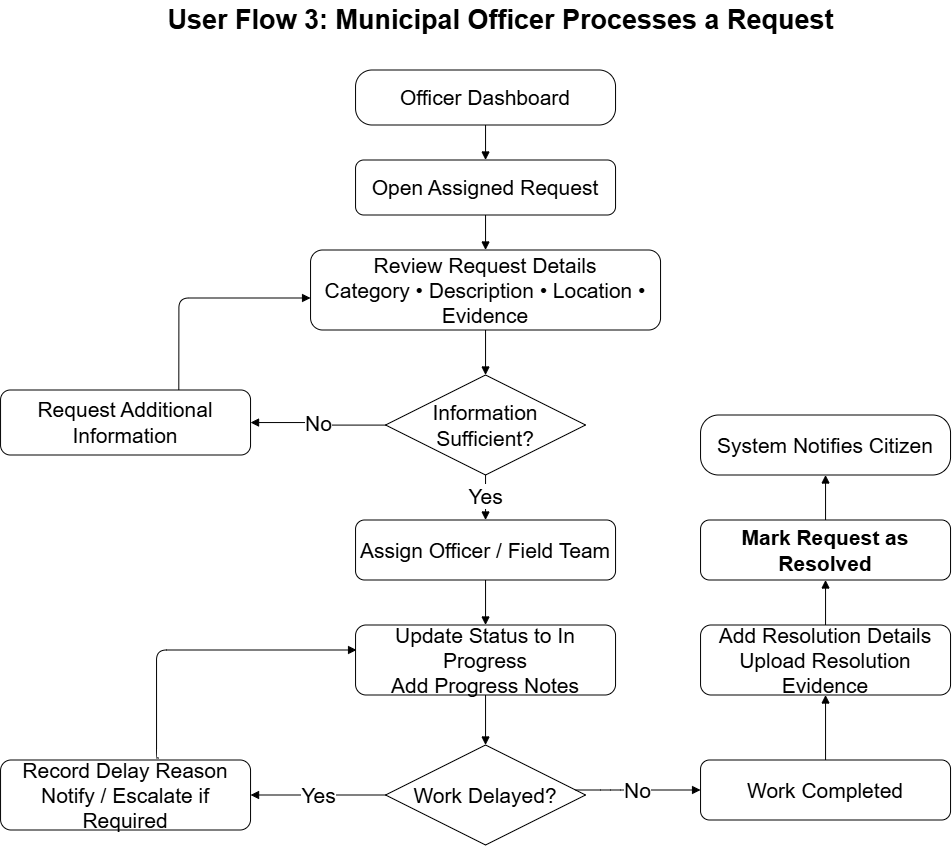

The diagram above was exported from draw.io. Its source (the exported page's mxGraphModel, read from the mxfile embedded in the PNG):
<mxGraphModel dx="1478" dy="844" grid="1" gridSize="10" guides="1" tooltips="1" connect="1" arrows="1" fold="1" page="1" pageScale="1" pageWidth="1169" pageHeight="827" math="0" shadow="0">
  <root>
    <mxCell id="0" />
    <mxCell id="1" parent="0" />
    <mxCell id="title" parent="1" style="text;html=1;align=center;verticalAlign=middle;fontSize=27;fontStyle=1;" value="User Flow 3: Municipal Officer Processes a Request" vertex="1">
      <mxGeometry height="40" width="580" x="310" y="30" as="geometry" />
    </mxCell>
    <mxCell id="start" parent="1" style="rounded=1;whiteSpace=wrap;html=1;arcSize=30;fontSize=21;" value="Officer Dashboard" vertex="1">
      <mxGeometry height="55" width="260" x="455" y="100" as="geometry" />
    </mxCell>
    <mxCell id="assigned" parent="1" style="rounded=1;whiteSpace=wrap;html=1;fontSize=21;" value="Open Assigned Request" vertex="1">
      <mxGeometry height="55" width="260" x="455" y="190" as="geometry" />
    </mxCell>
    <mxCell id="review" parent="1" style="rounded=1;whiteSpace=wrap;html=1;fontSize=21;" value="Review Request Details&#10;Category • Description • Location • Evidence" vertex="1">
      <mxGeometry height="80" width="350" x="410" y="280" as="geometry" />
    </mxCell>
    <mxCell id="enough" parent="1" style="rhombus;whiteSpace=wrap;html=1;fontSize=21;" value="Information Sufficient?" vertex="1">
      <mxGeometry height="100" width="200" x="485" y="405" as="geometry" />
    </mxCell>
    <mxCell id="clarify" parent="1" style="rounded=1;whiteSpace=wrap;html=1;fontSize=21;" value="Request Additional Information" vertex="1">
      <mxGeometry height="65" width="250" x="100" y="420" as="geometry" />
    </mxCell>
    <mxCell id="assign" parent="1" style="rounded=1;whiteSpace=wrap;html=1;fontSize=21;" value="Assign Officer / Field Team" vertex="1">
      <mxGeometry height="60" width="260" x="455" y="550" as="geometry" />
    </mxCell>
    <mxCell id="progress" parent="1" style="rounded=1;whiteSpace=wrap;html=1;fontSize=21;" value="Update Status to In Progress&#10;Add Progress Notes" vertex="1">
      <mxGeometry height="70" width="260" x="455" y="655" as="geometry" />
    </mxCell>
    <mxCell id="delay" parent="1" style="rhombus;whiteSpace=wrap;html=1;fontSize=21;" value="Work Delayed?" vertex="1">
      <mxGeometry height="100" width="200" x="485" y="775" as="geometry" />
    </mxCell>
    <mxCell id="reason" parent="1" style="rounded=1;whiteSpace=wrap;html=1;fontSize=21;" value="Record Delay Reason&#10;Notify / Escalate if Required" vertex="1">
      <mxGeometry height="70" width="250" x="100" y="790" as="geometry" />
    </mxCell>
    <mxCell id="complete" parent="1" style="rounded=1;whiteSpace=wrap;html=1;fontSize=21;" value="Work Completed" vertex="1">
      <mxGeometry height="60" width="250" x="800" y="790" as="geometry" />
    </mxCell>
    <mxCell id="resolution" parent="1" style="rounded=1;whiteSpace=wrap;html=1;fontSize=21;" value="Add Resolution Details&#10;Upload Resolution Evidence" vertex="1">
      <mxGeometry height="70" width="250" x="800" y="655" as="geometry" />
    </mxCell>
    <mxCell id="resolved" parent="1" style="rounded=1;whiteSpace=wrap;html=1;fontSize=21;fontStyle=1;" value="Mark Request as Resolved" vertex="1">
      <mxGeometry height="60" width="250" x="800" y="550" as="geometry" />
    </mxCell>
    <mxCell id="notify" parent="1" style="rounded=1;whiteSpace=wrap;html=1;arcSize=30;fontSize=21;" value="System Notifies Citizen" vertex="1">
      <mxGeometry height="60" width="250" x="800" y="445" as="geometry" />
    </mxCell>
    <mxCell id="e1" edge="1" parent="1" source="start" style="edgeStyle=orthogonalEdgeStyle;html=1;endArrow=block;endFill=1;fontSize=21;" target="assigned">
      <mxGeometry relative="1" as="geometry" />
    </mxCell>
    <mxCell id="e2" edge="1" parent="1" source="assigned" style="edgeStyle=orthogonalEdgeStyle;html=1;endArrow=block;endFill=1;fontSize=21;" target="review">
      <mxGeometry relative="1" as="geometry" />
    </mxCell>
    <mxCell id="e3" edge="1" parent="1" source="review" style="edgeStyle=orthogonalEdgeStyle;html=1;endArrow=block;endFill=1;fontSize=21;" target="enough">
      <mxGeometry relative="1" as="geometry" />
    </mxCell>
    <mxCell id="e4" edge="1" parent="1" source="enough" style="edgeStyle=orthogonalEdgeStyle;html=1;endArrow=block;endFill=1;fontSize=21;" target="clarify" value="No">
      <mxGeometry relative="1" as="geometry" />
    </mxCell>
    <mxCell id="e5" edge="1" parent="1" style="edgeStyle=orthogonalEdgeStyle;html=1;endArrow=block;endFill=1;exitX=0.713;exitY=0.031;exitDx=0;exitDy=0;exitPerimeter=0;entryX=0;entryY=0.625;entryDx=0;entryDy=0;entryPerimeter=0;fontSize=21;">
      <mxGeometry relative="1" as="geometry">
        <Array as="points">
          <mxPoint x="278.29" y="328" />
        </Array>
        <mxPoint x="278.25" y="420.015" as="sourcePoint" />
        <mxPoint x="410" y="328" as="targetPoint" />
      </mxGeometry>
    </mxCell>
    <mxCell id="e6" edge="1" parent="1" source="enough" style="edgeStyle=orthogonalEdgeStyle;html=1;endArrow=block;endFill=1;fontSize=21;" target="assign" value="Yes">
      <mxGeometry relative="1" as="geometry" />
    </mxCell>
    <mxCell id="e7" edge="1" parent="1" source="assign" style="edgeStyle=orthogonalEdgeStyle;html=1;endArrow=block;endFill=1;fontSize=21;" target="progress">
      <mxGeometry relative="1" as="geometry" />
    </mxCell>
    <mxCell id="e8" edge="1" parent="1" source="progress" style="edgeStyle=orthogonalEdgeStyle;html=1;endArrow=block;endFill=1;fontSize=21;" target="delay">
      <mxGeometry relative="1" as="geometry" />
    </mxCell>
    <mxCell id="e9" edge="1" parent="1" source="delay" style="edgeStyle=orthogonalEdgeStyle;html=1;endArrow=block;endFill=1;fontSize=21;" target="reason" value="Yes">
      <mxGeometry relative="1" as="geometry" />
    </mxCell>
    <mxCell id="e10" edge="1" parent="1" style="edgeStyle=orthogonalEdgeStyle;html=1;endArrow=block;endFill=1;fontSize=21;">
      <mxGeometry relative="1" as="geometry">
        <Array as="points">
          <mxPoint x="256.04" y="788.07" />
          <mxPoint x="256.04" y="680" />
        </Array>
        <mxPoint x="258" y="788.0588235294119" as="sourcePoint" />
        <mxPoint x="456" y="680" as="targetPoint" />
      </mxGeometry>
    </mxCell>
    <mxCell id="e11" edge="1" parent="1" source="delay" style="edgeStyle=orthogonalEdgeStyle;html=1;endArrow=block;endFill=1;fontSize=21;" target="complete" value="No">
      <mxGeometry relative="1" as="geometry">
        <Array as="points">
          <mxPoint x="710" y="820" />
          <mxPoint x="710" y="820" />
        </Array>
      </mxGeometry>
    </mxCell>
    <mxCell id="e12" edge="1" parent="1" source="complete" style="edgeStyle=orthogonalEdgeStyle;html=1;endArrow=block;endFill=1;fontSize=21;" target="resolution">
      <mxGeometry relative="1" as="geometry" />
    </mxCell>
    <mxCell id="e13" edge="1" parent="1" source="resolution" style="edgeStyle=orthogonalEdgeStyle;html=1;endArrow=block;endFill=1;fontSize=21;" target="resolved">
      <mxGeometry relative="1" as="geometry" />
    </mxCell>
    <mxCell id="e14" edge="1" parent="1" source="resolved" style="edgeStyle=orthogonalEdgeStyle;html=1;endArrow=block;endFill=1;fontSize=21;" target="notify">
      <mxGeometry relative="1" as="geometry" />
    </mxCell>
  </root>
</mxGraphModel>